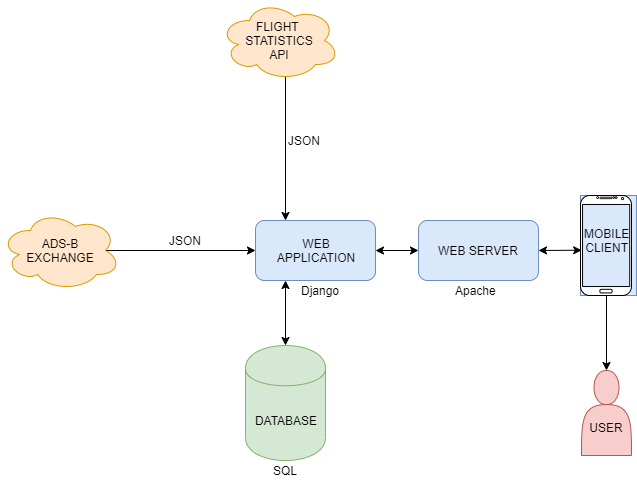

The diagram above was exported from draw.io. Its source (the exported page's mxGraphModel, read from the mxfile embedded in the PNG):
<mxGraphModel dx="1408" dy="780" grid="1" gridSize="10" guides="1" tooltips="1" connect="1" arrows="1" fold="1" page="1" pageScale="1" pageWidth="850" pageHeight="1100" math="0" shadow="0">
  <root>
    <mxCell id="0" />
    <mxCell id="1" parent="0" />
    <mxCell id="YPxu65j3_ABMLLKQYWif-21" style="edgeStyle=none;rounded=0;orthogonalLoop=1;jettySize=auto;html=1;exitX=0.5;exitY=0;exitDx=0;exitDy=0;startArrow=classic;startFill=1;endArrow=none;endFill=0;" parent="1" source="YPxu65j3_ABMLLKQYWif-2" edge="1">
      <mxGeometry relative="1" as="geometry">
        <mxPoint x="656" y="355" as="targetPoint" />
      </mxGeometry>
    </mxCell>
    <mxCell id="YPxu65j3_ABMLLKQYWif-2" value="&lt;br&gt;&lt;br&gt;USER" style="shape=actor;whiteSpace=wrap;html=1;fillColor=#f8cecc;strokeColor=#b85450;" parent="1" vertex="1">
      <mxGeometry x="631" y="430" width="50" height="85" as="geometry" />
    </mxCell>
    <mxCell id="YPxu65j3_ABMLLKQYWif-20" style="rounded=0;orthogonalLoop=1;jettySize=auto;html=1;exitX=1;exitY=0.5;exitDx=0;exitDy=0;entryX=0.023;entryY=0.547;entryDx=0;entryDy=0;entryPerimeter=0;startArrow=classic;startFill=1;" parent="1" source="YPxu65j3_ABMLLKQYWif-3" target="YPxu65j3_ABMLLKQYWif-7" edge="1">
      <mxGeometry relative="1" as="geometry" />
    </mxCell>
    <mxCell id="YPxu65j3_ABMLLKQYWif-3" value="WEB SERVER" style="rounded=1;whiteSpace=wrap;html=1;fillColor=#dae8fc;strokeColor=#6c8ebf;" parent="1" vertex="1">
      <mxGeometry x="468" y="280" width="120" height="60" as="geometry" />
    </mxCell>
    <mxCell id="YPxu65j3_ABMLLKQYWif-9" value="" style="group;fillColor=#dae8fc;strokeColor=#6c8ebf;" parent="1" vertex="1" connectable="0">
      <mxGeometry x="630" y="255" width="56" height="100" as="geometry" />
    </mxCell>
    <mxCell id="YPxu65j3_ABMLLKQYWif-7" value="" style="verticalLabelPosition=bottom;verticalAlign=top;html=1;shadow=0;dashed=0;strokeWidth=1;shape=mxgraph.android.phone2;aspect=fixed;" parent="YPxu65j3_ABMLLKQYWif-9" vertex="1">
      <mxGeometry width="51" height="100" as="geometry" />
    </mxCell>
    <mxCell id="YPxu65j3_ABMLLKQYWif-8" value="MOBILE&lt;br&gt;CLIENT" style="text;html=1;align=center;verticalAlign=middle;resizable=0;points=[];;autosize=1;" parent="YPxu65j3_ABMLLKQYWif-9" vertex="1">
      <mxGeometry x="-4" y="30" width="60" height="30" as="geometry" />
    </mxCell>
    <mxCell id="YPxu65j3_ABMLLKQYWif-17" style="rounded=0;orthogonalLoop=1;jettySize=auto;html=1;exitX=0.55;exitY=0.95;exitDx=0;exitDy=0;exitPerimeter=0;entryX=0.25;entryY=0;entryDx=0;entryDy=0;" parent="1" source="YPxu65j3_ABMLLKQYWif-10" target="-7KZrxu5nFDaJ5qL8FIo-2" edge="1">
      <mxGeometry relative="1" as="geometry">
        <mxPoint x="405" y="220" as="targetPoint" />
      </mxGeometry>
    </mxCell>
    <mxCell id="YPxu65j3_ABMLLKQYWif-10" value="FLIGHT &lt;br&gt;STATISTICS&lt;br&gt;API" style="ellipse;shape=cloud;whiteSpace=wrap;html=1;fillColor=#ffe6cc;strokeColor=#d79b00;" parent="1" vertex="1">
      <mxGeometry x="269" y="60" width="120" height="80" as="geometry" />
    </mxCell>
    <mxCell id="-7KZrxu5nFDaJ5qL8FIo-1" style="edgeStyle=orthogonalEdgeStyle;rounded=0;orthogonalLoop=1;jettySize=auto;html=1;exitX=0.875;exitY=0.5;exitDx=0;exitDy=0;exitPerimeter=0;entryX=0;entryY=0.5;entryDx=0;entryDy=0;" parent="1" source="YPxu65j3_ABMLLKQYWif-11" target="-7KZrxu5nFDaJ5qL8FIo-2" edge="1">
      <mxGeometry relative="1" as="geometry">
        <mxPoint x="290" y="310" as="targetPoint" />
      </mxGeometry>
    </mxCell>
    <mxCell id="YPxu65j3_ABMLLKQYWif-11" value="ADS-B&lt;br&gt;EXCHANGE" style="ellipse;shape=cloud;whiteSpace=wrap;html=1;fillColor=#ffe6cc;strokeColor=#d79b00;" parent="1" vertex="1">
      <mxGeometry x="50" y="270" width="120" height="80" as="geometry" />
    </mxCell>
    <mxCell id="-7KZrxu5nFDaJ5qL8FIo-3" style="edgeStyle=orthogonalEdgeStyle;rounded=0;orthogonalLoop=1;jettySize=auto;html=1;exitX=1;exitY=0.5;exitDx=0;exitDy=0;startArrow=classic;startFill=1;" parent="1" source="-7KZrxu5nFDaJ5qL8FIo-2" target="YPxu65j3_ABMLLKQYWif-3" edge="1">
      <mxGeometry relative="1" as="geometry" />
    </mxCell>
    <mxCell id="N94abhQZEgGVpX0JZDP6-4" style="edgeStyle=orthogonalEdgeStyle;rounded=0;orthogonalLoop=1;jettySize=auto;html=1;exitX=0.25;exitY=1;exitDx=0;exitDy=0;entryX=0.5;entryY=0;entryDx=0;entryDy=0;startArrow=classic;startFill=1;" parent="1" source="-7KZrxu5nFDaJ5qL8FIo-2" target="N94abhQZEgGVpX0JZDP6-2" edge="1">
      <mxGeometry relative="1" as="geometry" />
    </mxCell>
    <mxCell id="-7KZrxu5nFDaJ5qL8FIo-2" value="WEB&lt;br&gt;APPLICATION" style="rounded=1;whiteSpace=wrap;html=1;fillColor=#dae8fc;strokeColor=#6c8ebf;" parent="1" vertex="1">
      <mxGeometry x="305" y="280" width="120" height="60" as="geometry" />
    </mxCell>
    <mxCell id="-7KZrxu5nFDaJ5qL8FIo-4" value="Django" style="text;html=1;align=center;verticalAlign=middle;resizable=0;points=[];;autosize=1;" parent="1" vertex="1">
      <mxGeometry x="345" y="340" width="50" height="20" as="geometry" />
    </mxCell>
    <mxCell id="-7KZrxu5nFDaJ5qL8FIo-5" value="Apache" style="text;html=1;align=center;verticalAlign=middle;resizable=0;points=[];;autosize=1;" parent="1" vertex="1">
      <mxGeometry x="495.5" y="340" width="60" height="20" as="geometry" />
    </mxCell>
    <mxCell id="-7KZrxu5nFDaJ5qL8FIo-6" value="JSON" style="text;html=1;align=center;verticalAlign=middle;resizable=0;points=[];;autosize=1;" parent="1" vertex="1">
      <mxGeometry x="210" y="290" width="50" height="20" as="geometry" />
    </mxCell>
    <mxCell id="-7KZrxu5nFDaJ5qL8FIo-8" value="JSON" style="text;html=1;align=center;verticalAlign=middle;resizable=0;points=[];;autosize=1;" parent="1" vertex="1">
      <mxGeometry x="329" y="190" width="50" height="20" as="geometry" />
    </mxCell>
    <mxCell id="N94abhQZEgGVpX0JZDP6-2" value="DATABASE" style="shape=cylinder;whiteSpace=wrap;html=1;boundedLbl=1;backgroundOutline=1;fillColor=#d5e8d4;strokeColor=#82b366;" parent="1" vertex="1">
      <mxGeometry x="295" y="405" width="80" height="115" as="geometry" />
    </mxCell>
    <mxCell id="N94abhQZEgGVpX0JZDP6-3" value="SQL" style="text;html=1;align=center;verticalAlign=middle;resizable=0;points=[];;autosize=1;" parent="1" vertex="1">
      <mxGeometry x="315" y="520" width="40" height="20" as="geometry" />
    </mxCell>
  </root>
</mxGraphModel>